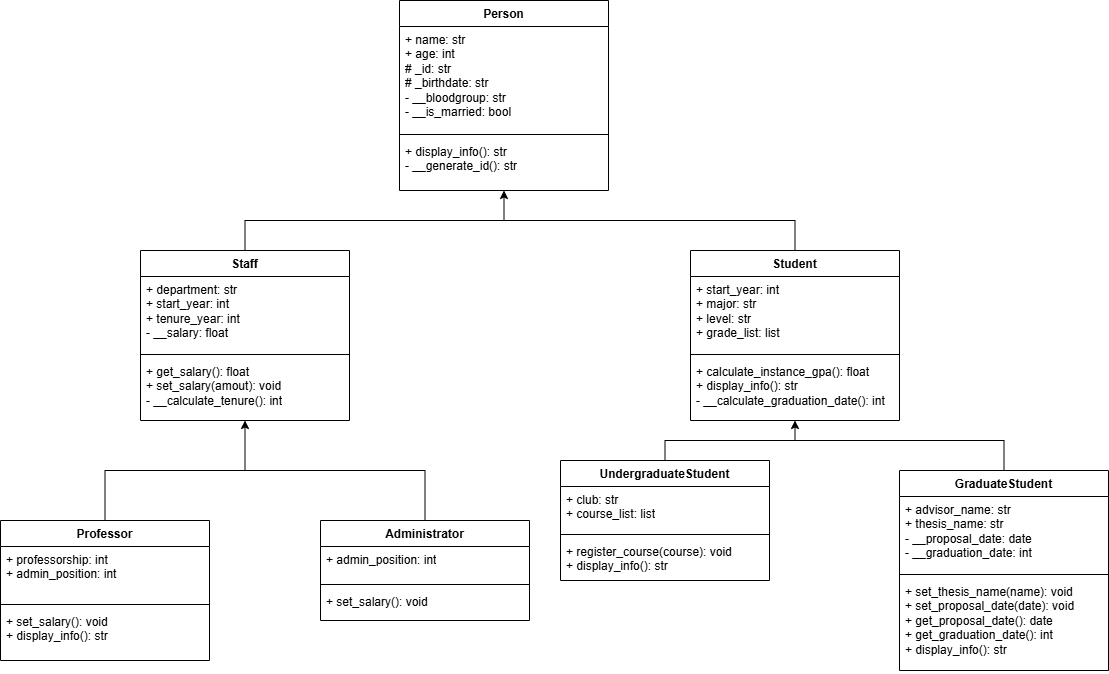

The diagram above was exported from draw.io. Its source (the exported page's mxGraphModel, read from the mxfile embedded in the PNG):
<mxGraphModel dx="1869" dy="570" grid="1" gridSize="10" guides="1" tooltips="1" connect="1" arrows="1" fold="1" page="1" pageScale="1" pageWidth="827" pageHeight="1169" math="0" shadow="0">
  <root>
    <mxCell id="0" />
    <mxCell id="1" parent="0" />
    <mxCell id="4yCXXuSz_nmsO-4apU5q-30" edge="1" parent="1" source="4yCXXuSz_nmsO-4apU5q-1" style="edgeStyle=orthogonalEdgeStyle;rounded=0;orthogonalLoop=1;jettySize=auto;html=1;entryX=0.5;entryY=0;entryDx=0;entryDy=0;startArrow=classic;startFill=1;endArrow=none;endFill=0;" target="4yCXXuSz_nmsO-4apU5q-5">
      <mxGeometry relative="1" as="geometry">
        <Array as="points">
          <mxPoint x="414" y="270" />
          <mxPoint x="155" y="270" />
        </Array>
      </mxGeometry>
    </mxCell>
    <mxCell id="4yCXXuSz_nmsO-4apU5q-1" parent="1" style="swimlane;fontStyle=1;align=center;verticalAlign=top;childLayout=stackLayout;horizontal=1;startSize=26;horizontalStack=0;resizeParent=1;resizeParentMax=0;resizeLast=0;collapsible=1;marginBottom=0;whiteSpace=wrap;html=1;" value="Person" vertex="1">
      <mxGeometry height="190" width="209" x="309" y="50" as="geometry" />
    </mxCell>
    <mxCell id="4yCXXuSz_nmsO-4apU5q-2" parent="4yCXXuSz_nmsO-4apU5q-1" style="text;strokeColor=none;fillColor=none;align=left;verticalAlign=top;spacingLeft=4;spacingRight=4;overflow=hidden;rotatable=0;points=[[0,0.5],[1,0.5]];portConstraint=eastwest;whiteSpace=wrap;html=1;" value="+ name: str&lt;div&gt;+ age: int&lt;/div&gt;&lt;div&gt;# _id: str&lt;/div&gt;&lt;div&gt;# _birthdate: str&lt;/div&gt;&lt;div&gt;- __bloodgroup: str&lt;/div&gt;&lt;div&gt;- __is_married: bool&lt;/div&gt;" vertex="1">
      <mxGeometry height="104" width="209" y="26" as="geometry" />
    </mxCell>
    <mxCell id="4yCXXuSz_nmsO-4apU5q-3" parent="4yCXXuSz_nmsO-4apU5q-1" style="line;strokeWidth=1;fillColor=none;align=left;verticalAlign=middle;spacingTop=-1;spacingLeft=3;spacingRight=3;rotatable=0;labelPosition=right;points=[];portConstraint=eastwest;strokeColor=inherit;" value="" vertex="1">
      <mxGeometry height="8" width="209" y="130" as="geometry" />
    </mxCell>
    <mxCell id="4yCXXuSz_nmsO-4apU5q-4" parent="4yCXXuSz_nmsO-4apU5q-1" style="text;strokeColor=none;fillColor=none;align=left;verticalAlign=top;spacingLeft=4;spacingRight=4;overflow=hidden;rotatable=0;points=[[0,0.5],[1,0.5]];portConstraint=eastwest;whiteSpace=wrap;html=1;" value="+ display_info(): str&lt;div&gt;- __generate_id(): str&lt;/div&gt;" vertex="1">
      <mxGeometry height="52" width="209" y="138" as="geometry" />
    </mxCell>
    <mxCell id="4yCXXuSz_nmsO-4apU5q-35" edge="1" parent="1" source="4yCXXuSz_nmsO-4apU5q-5" style="edgeStyle=orthogonalEdgeStyle;rounded=0;orthogonalLoop=1;jettySize=auto;html=1;entryX=0.5;entryY=0;entryDx=0;entryDy=0;endArrow=none;endFill=0;startArrow=classic;startFill=1;" target="4yCXXuSz_nmsO-4apU5q-13">
      <mxGeometry relative="1" as="geometry" />
    </mxCell>
    <mxCell id="4yCXXuSz_nmsO-4apU5q-5" parent="1" style="swimlane;fontStyle=1;align=center;verticalAlign=top;childLayout=stackLayout;horizontal=1;startSize=26;horizontalStack=0;resizeParent=1;resizeParentMax=0;resizeLast=0;collapsible=1;marginBottom=0;whiteSpace=wrap;html=1;" value="Staff" vertex="1">
      <mxGeometry height="170" width="209" x="50" y="300" as="geometry" />
    </mxCell>
    <mxCell id="4yCXXuSz_nmsO-4apU5q-6" parent="4yCXXuSz_nmsO-4apU5q-5" style="text;strokeColor=none;fillColor=none;align=left;verticalAlign=top;spacingLeft=4;spacingRight=4;overflow=hidden;rotatable=0;points=[[0,0.5],[1,0.5]];portConstraint=eastwest;whiteSpace=wrap;html=1;" value="+ department: str&lt;div&gt;+ start_year: int&lt;/div&gt;&lt;div&gt;+ tenure_year: int&lt;/div&gt;&lt;div&gt;- __salary: float&lt;/div&gt;" vertex="1">
      <mxGeometry height="74" width="209" y="26" as="geometry" />
    </mxCell>
    <mxCell id="4yCXXuSz_nmsO-4apU5q-7" parent="4yCXXuSz_nmsO-4apU5q-5" style="line;strokeWidth=1;fillColor=none;align=left;verticalAlign=middle;spacingTop=-1;spacingLeft=3;spacingRight=3;rotatable=0;labelPosition=right;points=[];portConstraint=eastwest;strokeColor=inherit;" value="" vertex="1">
      <mxGeometry height="8" width="209" y="100" as="geometry" />
    </mxCell>
    <mxCell id="4yCXXuSz_nmsO-4apU5q-8" parent="4yCXXuSz_nmsO-4apU5q-5" style="text;strokeColor=none;fillColor=none;align=left;verticalAlign=top;spacingLeft=4;spacingRight=4;overflow=hidden;rotatable=0;points=[[0,0.5],[1,0.5]];portConstraint=eastwest;whiteSpace=wrap;html=1;" value="+ get_salary(): float&lt;div&gt;+ set_salary(amout): void&lt;/div&gt;&lt;div&gt;- __calculate_tenure(): int&lt;/div&gt;" vertex="1">
      <mxGeometry height="62" width="209" y="108" as="geometry" />
    </mxCell>
    <mxCell id="4yCXXuSz_nmsO-4apU5q-31" edge="1" parent="1" source="4yCXXuSz_nmsO-4apU5q-9" style="edgeStyle=orthogonalEdgeStyle;rounded=0;orthogonalLoop=1;jettySize=auto;html=1;endArrow=none;endFill=0;">
      <mxGeometry relative="1" as="geometry">
        <Array as="points">
          <mxPoint x="705" y="270" />
        </Array>
        <mxPoint x="410" y="270" as="targetPoint" />
      </mxGeometry>
    </mxCell>
    <mxCell id="4yCXXuSz_nmsO-4apU5q-39" edge="1" parent="1" source="4yCXXuSz_nmsO-4apU5q-9" style="edgeStyle=orthogonalEdgeStyle;rounded=0;orthogonalLoop=1;jettySize=auto;html=1;entryX=0.5;entryY=0;entryDx=0;entryDy=0;startArrow=classic;startFill=1;endArrow=none;endFill=0;" target="4yCXXuSz_nmsO-4apU5q-21">
      <mxGeometry relative="1" as="geometry" />
    </mxCell>
    <mxCell id="4yCXXuSz_nmsO-4apU5q-9" parent="1" style="swimlane;fontStyle=1;align=center;verticalAlign=top;childLayout=stackLayout;horizontal=1;startSize=26;horizontalStack=0;resizeParent=1;resizeParentMax=0;resizeLast=0;collapsible=1;marginBottom=0;whiteSpace=wrap;html=1;" value="Student" vertex="1">
      <mxGeometry height="170" width="209" x="600" y="300" as="geometry" />
    </mxCell>
    <mxCell id="4yCXXuSz_nmsO-4apU5q-10" parent="4yCXXuSz_nmsO-4apU5q-9" style="text;strokeColor=none;fillColor=none;align=left;verticalAlign=top;spacingLeft=4;spacingRight=4;overflow=hidden;rotatable=0;points=[[0,0.5],[1,0.5]];portConstraint=eastwest;whiteSpace=wrap;html=1;" value="+ start_year: int&lt;div&gt;+ major: str&lt;/div&gt;&lt;div&gt;+ level: str&lt;/div&gt;&lt;div&gt;+ grade_list: list&lt;/div&gt;&lt;div&gt;&lt;br&gt;&lt;/div&gt;" vertex="1">
      <mxGeometry height="74" width="209" y="26" as="geometry" />
    </mxCell>
    <mxCell id="4yCXXuSz_nmsO-4apU5q-11" parent="4yCXXuSz_nmsO-4apU5q-9" style="line;strokeWidth=1;fillColor=none;align=left;verticalAlign=middle;spacingTop=-1;spacingLeft=3;spacingRight=3;rotatable=0;labelPosition=right;points=[];portConstraint=eastwest;strokeColor=inherit;" value="" vertex="1">
      <mxGeometry height="8" width="209" y="100" as="geometry" />
    </mxCell>
    <mxCell id="4yCXXuSz_nmsO-4apU5q-12" parent="4yCXXuSz_nmsO-4apU5q-9" style="text;strokeColor=none;fillColor=none;align=left;verticalAlign=top;spacingLeft=4;spacingRight=4;overflow=hidden;rotatable=0;points=[[0,0.5],[1,0.5]];portConstraint=eastwest;whiteSpace=wrap;html=1;" value="+ calculate_instance_gpa(): float&lt;div&gt;+ display_info(): str&lt;/div&gt;&lt;div&gt;- __calculate_graduation_date(): int&lt;/div&gt;" vertex="1">
      <mxGeometry height="62" width="209" y="108" as="geometry" />
    </mxCell>
    <mxCell id="4yCXXuSz_nmsO-4apU5q-13" parent="1" style="swimlane;fontStyle=1;align=center;verticalAlign=top;childLayout=stackLayout;horizontal=1;startSize=26;horizontalStack=0;resizeParent=1;resizeParentMax=0;resizeLast=0;collapsible=1;marginBottom=0;whiteSpace=wrap;html=1;" value="Professor" vertex="1">
      <mxGeometry height="140" width="209" x="-90" y="570" as="geometry" />
    </mxCell>
    <mxCell id="4yCXXuSz_nmsO-4apU5q-14" parent="4yCXXuSz_nmsO-4apU5q-13" style="text;strokeColor=none;fillColor=none;align=left;verticalAlign=top;spacingLeft=4;spacingRight=4;overflow=hidden;rotatable=0;points=[[0,0.5],[1,0.5]];portConstraint=eastwest;whiteSpace=wrap;html=1;" value="+ professorship: int&lt;div&gt;+ admin_position: int&amp;nbsp; &amp;nbsp; &amp;nbsp;&lt;/div&gt;" vertex="1">
      <mxGeometry height="54" width="209" y="26" as="geometry" />
    </mxCell>
    <mxCell id="4yCXXuSz_nmsO-4apU5q-15" parent="4yCXXuSz_nmsO-4apU5q-13" style="line;strokeWidth=1;fillColor=none;align=left;verticalAlign=middle;spacingTop=-1;spacingLeft=3;spacingRight=3;rotatable=0;labelPosition=right;points=[];portConstraint=eastwest;strokeColor=inherit;" value="" vertex="1">
      <mxGeometry height="8" width="209" y="80" as="geometry" />
    </mxCell>
    <mxCell id="4yCXXuSz_nmsO-4apU5q-16" parent="4yCXXuSz_nmsO-4apU5q-13" style="text;strokeColor=none;fillColor=none;align=left;verticalAlign=top;spacingLeft=4;spacingRight=4;overflow=hidden;rotatable=0;points=[[0,0.5],[1,0.5]];portConstraint=eastwest;whiteSpace=wrap;html=1;" value="+ set_salary(): void&amp;nbsp; &amp;nbsp; &amp;nbsp;&amp;nbsp;&lt;div&gt;+ display_info(): str&amp;nbsp;&lt;/div&gt;" vertex="1">
      <mxGeometry height="52" width="209" y="88" as="geometry" />
    </mxCell>
    <mxCell id="4yCXXuSz_nmsO-4apU5q-38" edge="1" parent="1" source="4yCXXuSz_nmsO-4apU5q-17" style="edgeStyle=orthogonalEdgeStyle;rounded=0;orthogonalLoop=1;jettySize=auto;html=1;endArrow=none;endFill=0;">
      <mxGeometry relative="1" as="geometry">
        <Array as="points">
          <mxPoint x="334" y="520" />
        </Array>
        <mxPoint x="150" y="520" as="targetPoint" />
      </mxGeometry>
    </mxCell>
    <mxCell id="4yCXXuSz_nmsO-4apU5q-17" parent="1" style="swimlane;fontStyle=1;align=center;verticalAlign=top;childLayout=stackLayout;horizontal=1;startSize=26;horizontalStack=0;resizeParent=1;resizeParentMax=0;resizeLast=0;collapsible=1;marginBottom=0;whiteSpace=wrap;html=1;" value="Administrator" vertex="1">
      <mxGeometry height="100" width="209" x="230" y="570" as="geometry" />
    </mxCell>
    <mxCell id="4yCXXuSz_nmsO-4apU5q-18" parent="4yCXXuSz_nmsO-4apU5q-17" style="text;strokeColor=none;fillColor=none;align=left;verticalAlign=top;spacingLeft=4;spacingRight=4;overflow=hidden;rotatable=0;points=[[0,0.5],[1,0.5]];portConstraint=eastwest;whiteSpace=wrap;html=1;" value="+ admin_position: int" vertex="1">
      <mxGeometry height="34" width="209" y="26" as="geometry" />
    </mxCell>
    <mxCell id="4yCXXuSz_nmsO-4apU5q-19" parent="4yCXXuSz_nmsO-4apU5q-17" style="line;strokeWidth=1;fillColor=none;align=left;verticalAlign=middle;spacingTop=-1;spacingLeft=3;spacingRight=3;rotatable=0;labelPosition=right;points=[];portConstraint=eastwest;strokeColor=inherit;" value="" vertex="1">
      <mxGeometry height="8" width="209" y="60" as="geometry" />
    </mxCell>
    <mxCell id="4yCXXuSz_nmsO-4apU5q-20" parent="4yCXXuSz_nmsO-4apU5q-17" style="text;strokeColor=none;fillColor=none;align=left;verticalAlign=top;spacingLeft=4;spacingRight=4;overflow=hidden;rotatable=0;points=[[0,0.5],[1,0.5]];portConstraint=eastwest;whiteSpace=wrap;html=1;" value="+ set_salary(): void" vertex="1">
      <mxGeometry height="32" width="209" y="68" as="geometry" />
    </mxCell>
    <mxCell id="4yCXXuSz_nmsO-4apU5q-21" parent="1" style="swimlane;fontStyle=1;align=center;verticalAlign=top;childLayout=stackLayout;horizontal=1;startSize=26;horizontalStack=0;resizeParent=1;resizeParentMax=0;resizeLast=0;collapsible=1;marginBottom=0;whiteSpace=wrap;html=1;" value="UndergraduateStudent" vertex="1">
      <mxGeometry height="120" width="209" x="470" y="510" as="geometry" />
    </mxCell>
    <mxCell id="4yCXXuSz_nmsO-4apU5q-22" parent="4yCXXuSz_nmsO-4apU5q-21" style="text;strokeColor=none;fillColor=none;align=left;verticalAlign=top;spacingLeft=4;spacingRight=4;overflow=hidden;rotatable=0;points=[[0,0.5],[1,0.5]];portConstraint=eastwest;whiteSpace=wrap;html=1;" value="+ club: str&lt;div&gt;+ course_list: list&lt;/div&gt;" vertex="1">
      <mxGeometry height="44" width="209" y="26" as="geometry" />
    </mxCell>
    <mxCell id="4yCXXuSz_nmsO-4apU5q-23" parent="4yCXXuSz_nmsO-4apU5q-21" style="line;strokeWidth=1;fillColor=none;align=left;verticalAlign=middle;spacingTop=-1;spacingLeft=3;spacingRight=3;rotatable=0;labelPosition=right;points=[];portConstraint=eastwest;strokeColor=inherit;" value="" vertex="1">
      <mxGeometry height="8" width="209" y="70" as="geometry" />
    </mxCell>
    <mxCell id="4yCXXuSz_nmsO-4apU5q-24" parent="4yCXXuSz_nmsO-4apU5q-21" style="text;strokeColor=none;fillColor=none;align=left;verticalAlign=top;spacingLeft=4;spacingRight=4;overflow=hidden;rotatable=0;points=[[0,0.5],[1,0.5]];portConstraint=eastwest;whiteSpace=wrap;html=1;" value="+ register_course(course): void&lt;div&gt;+ display_info(): str&lt;/div&gt;" vertex="1">
      <mxGeometry height="42" width="209" y="78" as="geometry" />
    </mxCell>
    <mxCell id="4yCXXuSz_nmsO-4apU5q-40" edge="1" parent="1" source="4yCXXuSz_nmsO-4apU5q-25" style="edgeStyle=orthogonalEdgeStyle;rounded=0;orthogonalLoop=1;jettySize=auto;html=1;endArrow=none;endFill=0;">
      <mxGeometry relative="1" as="geometry">
        <Array as="points">
          <mxPoint x="914" y="490" />
        </Array>
        <mxPoint x="700" y="490" as="targetPoint" />
      </mxGeometry>
    </mxCell>
    <mxCell id="4yCXXuSz_nmsO-4apU5q-25" parent="1" style="swimlane;fontStyle=1;align=center;verticalAlign=top;childLayout=stackLayout;horizontal=1;startSize=26;horizontalStack=0;resizeParent=1;resizeParentMax=0;resizeLast=0;collapsible=1;marginBottom=0;whiteSpace=wrap;html=1;" value="GraduateStudent" vertex="1">
      <mxGeometry height="200" width="209" x="809" y="520" as="geometry" />
    </mxCell>
    <mxCell id="4yCXXuSz_nmsO-4apU5q-26" parent="4yCXXuSz_nmsO-4apU5q-25" style="text;strokeColor=none;fillColor=none;align=left;verticalAlign=top;spacingLeft=4;spacingRight=4;overflow=hidden;rotatable=0;points=[[0,0.5],[1,0.5]];portConstraint=eastwest;whiteSpace=wrap;html=1;" value="&lt;div&gt;+ advisor_name: str&lt;/div&gt;&lt;div&gt;+ thesis_name: str&lt;/div&gt;&lt;div&gt;- __proposal_date: date&lt;/div&gt;&lt;div&gt;- __graduation_date: int&lt;/div&gt;" vertex="1">
      <mxGeometry height="74" width="209" y="26" as="geometry" />
    </mxCell>
    <mxCell id="4yCXXuSz_nmsO-4apU5q-27" parent="4yCXXuSz_nmsO-4apU5q-25" style="line;strokeWidth=1;fillColor=none;align=left;verticalAlign=middle;spacingTop=-1;spacingLeft=3;spacingRight=3;rotatable=0;labelPosition=right;points=[];portConstraint=eastwest;strokeColor=inherit;" value="" vertex="1">
      <mxGeometry height="8" width="209" y="100" as="geometry" />
    </mxCell>
    <mxCell id="4yCXXuSz_nmsO-4apU5q-28" parent="4yCXXuSz_nmsO-4apU5q-25" style="text;strokeColor=none;fillColor=none;align=left;verticalAlign=top;spacingLeft=4;spacingRight=4;overflow=hidden;rotatable=0;points=[[0,0.5],[1,0.5]];portConstraint=eastwest;whiteSpace=wrap;html=1;" value="&lt;div&gt;+ set_thesis_name(name): void&lt;/div&gt;&lt;div&gt;+ set_proposal_date(date): void&lt;/div&gt;&lt;div&gt;+ get_proposal_date(): date&lt;/div&gt;&lt;div&gt;+ get_graduation_date(): int&lt;/div&gt;&lt;div&gt;+ display_info(): str&lt;/div&gt;" vertex="1">
      <mxGeometry height="92" width="209" y="108" as="geometry" />
    </mxCell>
  </root>
</mxGraphModel>